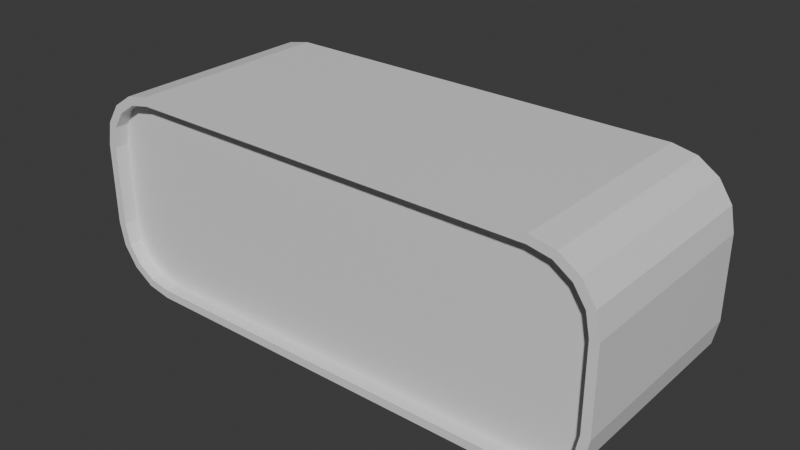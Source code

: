 # Source: clock.blend  (saved by Blender 4.2.66; exported with 4.5.12 LTS)
import bpy
from mathutils import Matrix  # noqa: F401  (used for matrix-valued properties, if any)

bpy.ops.wm.read_factory_settings(use_empty=True)
scene = bpy.context.scene
scene.name = 'Scene'

# ---- collections
col_collection = bpy.data.collections.new('Collection'); scene.collection.children.link(col_collection)

# ---- materials (node trees are filled in below, after node groups)
mat_material = bpy.data.materials.new('Material')
mat_material.alpha_threshold = 0.0
mat_material.roughness = 0.5
mat_material.line_color = (0.0, 0.0, 0.0, 1.0)

# ---- material node trees
mat_material.use_nodes = True; mat_material.node_tree.nodes.clear()
_N = mat_material.node_tree.nodes; _L = mat_material.node_tree.links
n0 = _N.new('ShaderNodeOutputMaterial'); n0.name = 'Material Output'; n0.location = (300, 300)
n1 = _N.new('ShaderNodeBsdfPrincipled'); n1.name = 'Principled BSDF'; n1.location = (10, 300)
n1.inputs[3].default_value = 1.45
_L.new(n1.outputs[0], n0.inputs[0])
n0.is_active_output = True

# ---- world
world_world = bpy.data.worlds.new('World'); scene.world = world_world
world_world.use_nodes = True; world_world.node_tree.nodes.clear()
_N = world_world.node_tree.nodes; _L = world_world.node_tree.links
n0 = _N.new('ShaderNodeOutputWorld'); n0.name = 'World Output'; n0.location = (300, 300)
n1 = _N.new('ShaderNodeBackground'); n1.name = 'Background'; n1.location = (10, 300)
n1.inputs[0].default_value = (0.05088, 0.05088, 0.05088, 1.0)
_L.new(n1.outputs[0], n0.inputs[0])
n0.is_active_output = True
world_world.color = (0.05088, 0.05088, 0.05088)
world_world.sun_shadow_jitter_overblur = 0.0

# ---- meshes
me_cube = bpy.data.meshes.new('Cube')
me_cube.from_pydata([(1.923, 1.0, 1.448), (2.058, 1.0, 1.314), (2.003, 1.0, 1.433), (2.026, 1.0, 1.417), (2.042, 1.0, 1.393), (2.058, 1.0, 0.6183), (1.923, 1.0, 0.4836), (2.042, 1.0, 0.5392), (2.026, 1.0, 0.5153), (2.003, 1.0, 0.4993), (2.493, -1.0, 1.356), (1.966, -1.0, 1.883), (2.452, -1.0, 1.562), (2.34, -1.0, 1.73), (2.172, -1.0, 1.842), (1.966, -1.0, 0.04875), (2.493, -1.0, 0.5755), (2.172, -1.0, 0.08973), (2.34, -1.0, 0.2018), (2.452, -1.0, 0.3695), (-2.058, 1.0, 1.314), (-1.923, 1.0, 1.448), (-2.042, 1.0, 1.393), (-2.026, 1.0, 1.417), (-2.003, 1.0, 1.433), (-1.923, 1.0, 0.4836), (-2.058, 1.0, 0.6183), (-2.003, 1.0, 0.4993), (-2.026, 1.0, 0.5153), (-2.042, 1.0, 0.5392), (-1.966, -1.0, 1.883), (-2.493, -1.0, 1.356), (-2.172, -1.0, 1.842), (-2.34, -1.0, 1.73), (-2.452, -1.0, 1.562), (-2.493, -1.0, 0.5755), (-1.966, -1.0, 0.04875), (-2.452, -1.0, 0.3695), (-2.34, -1.0, 0.2018), (-2.172, -1.0, 0.08973), (-1.974, -1.0, -0.03408), (-2.204, -1.0, 0.0117), (-2.4, -1.0, 0.1421), (-2.53, -1.0, 0.3372), (-2.576, -1.0, 0.5673), (1.974, -1.0, 1.966), (2.204, -1.0, 1.92), (2.4, -1.0, 1.79), (2.53, -1.0, 1.595), (2.576, -1.0, 1.364), (-2.204, -1.0, 1.92), (-1.974, -1.0, 1.966), (-2.4, -1.0, 1.79), (-2.53, -1.0, 1.595), (-2.576, -1.0, 1.364), (2.204, -1.0, 0.0117), (1.974, -1.0, -0.03408), (2.4, -1.0, 0.1421), (2.53, -1.0, 0.3372), (2.576, -1.0, 0.5673), (-1.966, -0.8643, 0.04875), (-2.172, -0.8643, 0.08973), (-2.34, -0.8643, 0.2018), (-2.452, -0.8643, 0.3695), (-2.493, -0.8643, 0.5755), (1.966, -0.8643, 1.883), (2.172, -0.8643, 1.842), (2.34, -0.8643, 1.73), (2.452, -0.8643, 1.562), (2.493, -0.8643, 1.356), (-2.172, -0.8643, 1.842), (-1.966, -0.8643, 1.883), (-2.34, -0.8643, 1.73), (-2.452, -0.8643, 1.562), (-2.493, -0.8643, 1.356), (2.172, -0.8643, 0.08973), (1.966, -0.8643, 0.04875), (2.34, -0.8643, 0.2018), (2.452, -0.8643, 0.3695), (2.493, -0.8643, 0.5755), (-2.204, 1.0, 0.0117), (-1.974, 1.0, -0.03408), (-2.4, 1.0, 0.1421), (-2.53, 1.0, 0.3372), (-2.576, 1.0, 0.5673), (2.204, 1.0, 1.92), (1.974, 1.0, 1.966), (2.4, 1.0, 1.79), (2.53, 1.0, 1.595), (2.576, 1.0, 1.364), (-1.974, 1.0, 1.966), (-2.204, 1.0, 1.92), (-2.4, 1.0, 1.79), (-2.53, 1.0, 1.595), (-2.576, 1.0, 1.364), (1.974, 1.0, -0.03408), (2.204, 1.0, 0.0117), (2.4, 1.0, 0.1421), (2.53, 1.0, 0.3372), (2.576, 1.0, 0.5673), (-2.13, 1.0, 0.1919), (-1.956, 1.0, 0.1572), (-2.262, 1.0, 0.28), (-2.35, 1.0, 0.4118), (-2.385, 1.0, 0.5862), (2.13, 1.0, 1.74), (1.956, 1.0, 1.775), (2.262, 1.0, 1.652), (2.35, 1.0, 1.52), (2.385, 1.0, 1.346), (-1.956, 1.0, 1.775), (-2.13, 1.0, 1.74), (-2.262, 1.0, 1.652), (-2.35, 1.0, 1.52), (-2.385, 1.0, 1.346), (1.956, 1.0, 0.1572), (2.13, 1.0, 0.1919), (2.262, 1.0, 0.28), (2.35, 1.0, 0.4118), (2.385, 1.0, 0.5862), (-2.059, 1.0, 0.3631), (-1.938, 1.0, 0.339), (-2.131, 1.0, 0.4111), (-2.179, 1.0, 0.4828), (-2.203, 1.0, 0.6041), (2.059, 1.0, 1.569), (1.938, 1.0, 1.593), (2.131, 1.0, 1.521), (2.179, 1.0, 1.449), (2.203, 1.0, 1.328), (-1.938, 1.0, 1.593), (-2.059, 1.0, 1.569), (-2.131, 1.0, 1.521), (-2.179, 1.0, 1.449), (-2.203, 1.0, 1.328), (1.938, 1.0, 0.339), (2.059, 1.0, 0.3631), (2.131, 1.0, 0.4111), (2.179, 1.0, 0.4828), (2.203, 1.0, 0.6041), (2.576, 1.0, 1.199), (2.576, -1.0, 1.199), (2.493, -1.0, 1.194), (2.493, -0.8643, 1.194), (2.385, 1.0, 1.188), (2.203, 1.0, 1.177), (2.058, 1.0, 1.169), (2.576, 1.0, 0.6948), (2.576, -1.0, 0.6948), (2.493, -1.0, 0.7003), (2.493, -0.8643, 0.7003), (2.385, 1.0, 0.7076), (2.203, 1.0, 0.7198), (2.058, 1.0, 0.7295), (2.576, 1.0, 0.9467), (2.576, -1.0, 0.9467), (2.493, -1.0, 0.9471), (2.493, -0.8643, 0.9471), (2.385, 1.0, 0.9476), (2.203, 1.0, 0.9484), (2.058, 1.0, 0.9491), (2.058, 0.9136, 1.169), (2.203, 0.9136, 1.177), (2.203, 0.9136, 0.9484), (2.203, 0.9136, 0.7198), (2.058, 0.9136, 0.9491), (2.058, 0.9136, 0.7295), (-2.051, 1.0, 0.3824), (-1.936, 1.0, 0.3594), (-2.116, 1.0, 0.4258), (-2.159, 1.0, 0.4907), (-2.182, 1.0, 0.6061), (2.051, 1.0, 1.549), (1.936, 1.0, 1.572), (2.116, 1.0, 1.506), (2.159, 1.0, 1.441), (2.182, 1.0, 1.326), (-1.936, 1.0, 1.572), (-2.051, 1.0, 1.549), (-2.116, 1.0, 1.506), (-2.159, 1.0, 1.441), (-2.182, 1.0, 1.326), (1.936, 1.0, 0.3594), (2.051, 1.0, 0.3824), (2.116, 1.0, 0.4258), (2.159, 1.0, 0.4907), (2.182, 1.0, 0.6061), (2.182, 1.0, 1.176), (2.182, 1.0, 0.7212), (2.182, 0.9136, 1.176), (2.182, 0.9136, 0.7212), (2.182, 0.9136, 0.9485), (-2.01, 1.0, 0.4806), (-2.041, 1.0, 0.5009), (-2.061, 1.0, 0.5314), (-2.078, 1.0, 0.6164), (2.01, 1.0, 1.451), (2.041, 1.0, 1.431), (2.061, 1.0, 1.4), (2.078, 1.0, 1.315), (-1.925, 1.0, 1.468), (1.925, 1.0, 0.4636), (-1.925, 1.0, 0.4636), (1.925, 1.0, 1.468), (-2.01, 1.0, 1.451), (-2.041, 1.0, 1.431), (-2.061, 1.0, 1.4), (-2.078, 1.0, 1.315), (2.01, 1.0, 0.4806), (2.041, 1.0, 0.5009), (2.061, 1.0, 0.5314), (2.078, 1.0, 0.6164), (2.078, 1.0, 1.17), (2.078, 1.0, 0.7281), (2.078, 0.9136, 1.17), (2.078, 0.9136, 0.7281), (2.078, 0.9136, 0.949), (2.576, 1.0, 1.158), (2.576, -1.0, 1.158), (2.493, -1.0, 1.154), (2.493, -0.8643, 1.154), (2.385, 1.0, 1.149), (2.203, 1.0, 1.141), (2.058, 1.0, 1.134), (2.203, 0.9136, 1.141), (2.058, 0.9136, 1.134), (2.182, 0.9136, 1.14), (2.078, 0.9136, 1.135), (2.576, 1.0, 1.009), (2.576, -1.0, 1.009), (2.493, -1.0, 1.008), (2.493, -0.8643, 1.008), (2.385, 1.0, 1.007), (2.203, 1.0, 1.005), (2.058, 1.0, 1.003), (2.203, 0.9136, 1.005), (2.058, 0.9136, 1.003), (2.182, 0.9136, 1.004), (2.078, 0.9136, 1.003), (2.097, 1.112, 1.177), (2.164, 1.112, 1.18), (2.164, 1.112, 1.093), (2.097, 1.112, 1.093)], [], [(81, 95, 56, 40), (44, 54, 94, 84), (33, 34, 73, 72), (86, 90, 51, 45), (140, 89, 49, 141), (81, 40, 41, 80), (80, 41, 42, 82), (82, 42, 43, 83), (83, 43, 44, 84), (86, 45, 46, 85), (85, 46, 47, 87), (87, 47, 48, 88), (88, 48, 49, 89), (51, 90, 91, 50), (50, 91, 92, 52), (52, 92, 93, 53), (53, 93, 94, 54), (56, 95, 96, 55), (55, 96, 97, 57), (57, 97, 98, 58), (58, 98, 99, 59), (25, 27, 28, 29, 26, 20, 22, 23, 24, 21, 0, 2, 3, 4, 1, 146, 223, 234, 160, 153, 5, 7, 8, 9, 6), (36, 39, 41, 40), (39, 38, 42, 41), (38, 37, 43, 42), (37, 35, 44, 43), (11, 14, 46, 45), (14, 13, 47, 46), (13, 12, 48, 47), (12, 10, 49, 48), (32, 30, 51, 50), (33, 32, 50, 52), (34, 33, 52, 53), (31, 34, 53, 54), (17, 15, 56, 55), (18, 17, 55, 57), (19, 18, 57, 58), (16, 19, 58, 59), (149, 16, 59, 148), (30, 11, 45, 51), (15, 36, 40, 56), (35, 31, 54, 44), (76, 75, 77, 78, 79, 150, 157, 231, 220, 143, 69, 68, 67, 66, 65, 71, 70, 72, 73, 74, 64, 63, 62, 61, 60), (35, 37, 63, 64), (36, 15, 76, 60), (34, 31, 74, 73), (14, 11, 65, 66), (31, 35, 64, 74), (15, 17, 75, 76), (13, 14, 66, 67), (17, 18, 77, 75), (12, 13, 67, 68), (18, 19, 78, 77), (10, 12, 68, 69), (39, 36, 60, 61), (19, 16, 79, 78), (30, 32, 70, 71), (38, 39, 61, 62), (142, 10, 69, 143), (32, 33, 72, 70), (37, 38, 62, 63), (11, 30, 71, 65), (100, 101, 81, 80), (102, 100, 80, 82), (103, 102, 82, 83), (104, 103, 83, 84), (105, 106, 86, 85), (107, 105, 85, 87), (108, 107, 87, 88), (109, 108, 88, 89), (110, 111, 91, 90), (111, 112, 92, 91), (112, 113, 93, 92), (113, 114, 94, 93), (115, 116, 96, 95), (116, 117, 97, 96), (117, 118, 98, 97), (118, 119, 99, 98), (101, 115, 95, 81), (114, 104, 84, 94), (106, 110, 90, 86), (144, 109, 89, 140), (120, 121, 101, 100), (122, 120, 100, 102), (123, 122, 102, 103), (124, 123, 103, 104), (125, 126, 106, 105), (127, 125, 105, 107), (128, 127, 107, 108), (129, 128, 108, 109), (130, 131, 111, 110), (131, 132, 112, 111), (132, 133, 113, 112), (133, 134, 114, 113), (135, 136, 116, 115), (136, 137, 117, 116), (137, 138, 118, 117), (138, 139, 119, 118), (121, 135, 115, 101), (134, 124, 104, 114), (126, 130, 110, 106), (145, 129, 109, 144), (167, 168, 121, 120), (169, 167, 120, 122), (170, 169, 122, 123), (171, 170, 123, 124), (172, 173, 126, 125), (174, 172, 125, 127), (175, 174, 127, 128), (176, 175, 128, 129), (177, 178, 131, 130), (178, 179, 132, 131), (179, 180, 133, 132), (180, 181, 134, 133), (182, 183, 136, 135), (183, 184, 137, 136), (184, 185, 138, 137), (185, 186, 139, 138), (168, 182, 135, 121), (181, 171, 124, 134), (173, 177, 130, 126), (187, 176, 129, 145), (153, 160, 165, 166), (222, 145, 144, 221), (221, 144, 140, 217), (219, 142, 143, 220), (10, 142, 141, 49), (217, 140, 141, 218), (99, 147, 148, 59), (16, 149, 150, 79), (119, 151, 147, 99), (139, 152, 151, 119), (186, 188, 152, 139), (156, 149, 148, 155), (230, 156, 155, 229), (147, 154, 155, 148), (149, 156, 157, 150), (151, 158, 154, 147), (152, 159, 158, 151), (223, 146, 161, 225), (226, 189, 162, 224), (190, 191, 163, 164), (213, 153, 166, 215), (233, 159, 163, 235), (187, 145, 162, 189), (159, 152, 164, 163), (212, 187, 189, 214), (152, 188, 190, 164), (215, 216, 191, 190), (227, 214, 189, 226), (211, 213, 188, 186), (212, 199, 176, 187), (203, 200, 177, 173), (207, 195, 171, 181), (202, 201, 182, 168), (210, 211, 186, 185), (209, 210, 185, 184), (208, 209, 184, 183), (201, 208, 183, 182), (206, 207, 181, 180), (205, 206, 180, 179), (204, 205, 179, 178), (200, 204, 178, 177), (199, 198, 175, 176), (198, 197, 174, 175), (197, 196, 172, 174), (196, 203, 173, 172), (195, 194, 170, 171), (194, 193, 169, 170), (193, 192, 167, 169), (192, 202, 168, 167), (27, 25, 202, 192), (28, 27, 192, 193), (29, 28, 193, 194), (26, 29, 194, 195), (2, 0, 203, 196), (3, 2, 196, 197), (4, 3, 197, 198), (1, 4, 198, 199), (21, 24, 204, 200), (24, 23, 205, 204), (23, 22, 206, 205), (22, 20, 207, 206), (6, 9, 208, 201), (9, 8, 209, 208), (8, 7, 210, 209), (7, 5, 211, 210), (25, 6, 201, 202), (20, 26, 195, 207), (0, 21, 200, 203), (146, 1, 199, 212), (5, 153, 213, 211), (225, 161, 214, 227), (166, 165, 216, 215), (146, 212, 214, 161), (188, 213, 215, 190), (236, 225, 227, 238), (238, 227, 239, 242), (145, 222, 224, 162), (237, 226, 224, 235), (234, 223, 225, 236), (142, 219, 218, 141), (228, 217, 218, 229), (230, 219, 220, 231), (232, 221, 217, 228), (233, 222, 221, 232), (159, 233, 232, 158), (158, 232, 228, 154), (156, 230, 231, 157), (154, 228, 229, 155), (160, 234, 236, 165), (191, 237, 235, 163), (216, 238, 237, 191), (165, 236, 238, 216), (222, 233, 235, 224), (219, 230, 229, 218), (242, 239, 240, 241), (237, 238, 242, 241), (227, 226, 240, 239), (226, 237, 241, 240)])
_uv = me_cube.uv_layers.new(name='UVMap')
_uv.uv.foreach_set('vector', [0.1542, 0.5, 0.3458, 0.5, 0.3458, 0.75, 0.1542, 0.75, 0.4502, 0.0, 0.5498, 0.0, 0.5498, 0.25, 0.4502, 0.25, 0.5955, 0.9886, 0.5746, 0.994, 0.5746, 0.994, 0.5955, 0.9886, 0.6542, 0.5, 0.8458, 0.5, 0.8458, 0.75, 0.6542, 0.75, 0.5291, 0.5, 0.5498, 0.5, 0.5498, 0.75, 0.5291, 0.75, 0.1542, 0.5, 0.1542, 0.75, 0.143, 0.75, 0.143, 0.5, 0.143, 0.5, 0.143, 0.75, 0.125, 0.75, 0.125, 0.5, 0.375, 0.25, 0.375, 0.0, 0.4214, 0.0, 0.4214, 0.25, 0.4214, 0.25, 0.4214, 0.0, 0.4502, 0.0, 0.4502, 0.25, 0.6542, 0.5, 0.6542, 0.75, 0.643, 0.75, 0.643, 0.5, 0.643, 0.5, 0.643, 0.75, 0.625, 0.75, 0.625, 0.5, 0.625, 0.5, 0.625, 0.75, 0.5786, 0.75, 0.5786, 0.5, 0.5786, 0.5, 0.5786, 0.75, 0.5498, 0.75, 0.5498, 0.5, 0.8458, 0.75, 0.8458, 0.5, 0.857, 0.5, 0.857, 0.75, 0.857, 0.75, 0.857, 0.5, 0.875, 0.5, 0.875, 0.75, 0.625, 0.0, 0.625, 0.25, 0.5786, 0.25, 0.5786, 0.0, 0.5786, 0.0, 0.5786, 0.25, 0.5498, 0.25, 0.5498, 0.0, 0.3458, 0.75, 0.3458, 0.5, 0.357, 0.5, 0.357, 0.75, 0.357, 0.75, 0.357, 0.5, 0.375, 0.5, 0.375, 0.75, 0.375, 0.75, 0.375, 0.5, 0.4214, 0.5, 0.4214, 0.75, 0.4214, 0.75, 0.4214, 0.5, 0.4502, 0.5, 0.4502, 0.75, 0.4397, 0.2817, 0.4417, 0.2778, 0.4437, 0.2767, 0.4467, 0.2759, 0.4566, 0.2751, 0.5434, 0.2751, 0.5533, 0.2759, 0.5563, 0.2767, 0.5583, 0.2778, 0.5603, 0.2817, 0.5603, 0.4683, 0.5583, 0.4722, 0.5563, 0.4733, 0.5533, 0.4741, 0.5434, 0.4749, 0.5254, 0.4749, 0.521, 0.4749, 0.5047, 0.4749, 0.4979, 0.4749, 0.4704, 0.4749, 0.4566, 0.4749, 0.4467, 0.4741, 0.4437, 0.4733, 0.4417, 0.4722, 0.4397, 0.4683, 0.3854, 0.9704, 0.3905, 0.9804, 0.3807, 0.982, 0.375, 0.9708, 0.3905, 0.9804, 0.4045, 0.9886, 0.397, 0.9915, 0.3807, 0.982, 0.4045, 0.9886, 0.4254, 0.994, 0.4214, 0.9978, 0.397, 0.9915, 0.4254, 0.994, 0.4512, 0.996, 0.4502, 1.0, 0.4214, 0.9978, 0.6146, 0.7796, 0.6095, 0.7696, 0.6193, 0.768, 0.625, 0.7792, 0.6095, 0.7696, 0.5955, 0.7614, 0.603, 0.7585, 0.6193, 0.768, 0.5955, 0.7614, 0.5746, 0.756, 0.5786, 0.7522, 0.603, 0.7585, 0.5746, 0.756, 0.5488, 0.754, 0.5498, 0.75, 0.5786, 0.7522, 0.6095, 0.9804, 0.6146, 0.9704, 0.625, 0.9708, 0.6193, 0.982, 0.5955, 0.9886, 0.6095, 0.9804, 0.6193, 0.982, 0.603, 0.9915, 0.5746, 0.994, 0.5955, 0.9886, 0.603, 0.9915, 0.5786, 0.9978, 0.5488, 0.996, 0.5746, 0.994, 0.5786, 0.9978, 0.5498, 1.0, 0.3905, 0.7696, 0.3854, 0.7796, 0.375, 0.7792, 0.3807, 0.768, 0.4045, 0.7614, 0.3905, 0.7696, 0.3807, 0.768, 0.397, 0.7585, 0.4254, 0.756, 0.4045, 0.7614, 0.397, 0.7585, 0.4214, 0.7522, 0.4512, 0.754, 0.4254, 0.756, 0.4214, 0.7522, 0.4502, 0.75, 0.4668, 0.754, 0.4512, 0.754, 0.4502, 0.75, 0.4661, 0.75, 0.6146, 0.9704, 0.6146, 0.7796, 0.625, 0.7792, 0.625, 0.9708, 0.3854, 0.7796, 0.3854, 0.9704, 0.375, 0.9708, 0.375, 0.7792, 0.4512, 0.996, 0.5488, 0.996, 0.5498, 1.0, 0.4502, 1.0, 0.3854, 0.7796, 0.3905, 0.7696, 0.4045, 0.7614, 0.4254, 0.756, 0.4512, 0.754, 0.4668, 0.754, 0.4976, 0.754, 0.5052, 0.754, 0.5236, 0.754, 0.5285, 0.754, 0.5488, 0.754, 0.5746, 0.756, 0.5955, 0.7614, 0.6095, 0.7696, 0.6146, 0.7796, 0.6146, 0.9704, 0.6095, 0.9804, 0.5955, 0.9886, 0.5746, 0.994, 0.5488, 0.996, 0.4512, 0.996, 0.4254, 0.994, 0.4045, 0.9886, 0.3905, 0.9804, 0.3854, 0.9704, 0.4512, 0.996, 0.4254, 0.994, 0.4254, 0.994, 0.4512, 0.996, 0.3854, 0.9704, 0.3854, 0.7796, 0.3854, 0.7796, 0.3854, 0.9704, 0.5746, 0.994, 0.5488, 0.996, 0.5488, 0.996, 0.5746, 0.994, 0.6095, 0.7696, 0.6146, 0.7796, 0.6146, 0.7796, 0.6095, 0.7696, 0.5488, 0.996, 0.4512, 0.996, 0.4512, 0.996, 0.5488, 0.996, 0.3854, 0.7796, 0.3905, 0.7696, 0.3905, 0.7696, 0.3854, 0.7796, 0.5955, 0.7614, 0.6095, 0.7696, 0.6095, 0.7696, 0.5955, 0.7614, 0.3905, 0.7696, 0.4045, 0.7614, 0.4045, 0.7614, 0.3905, 0.7696, 0.5746, 0.756, 0.5955, 0.7614, 0.5955, 0.7614, 0.5746, 0.756, 0.4045, 0.7614, 0.4254, 0.756, 0.4254, 0.756, 0.4045, 0.7614, 0.5488, 0.754, 0.5746, 0.756, 0.5746, 0.756, 0.5488, 0.754, 0.3905, 0.9804, 0.3854, 0.9704, 0.3854, 0.9704, 0.3905, 0.9804, 0.4254, 0.756, 0.4512, 0.754, 0.4512, 0.754, 0.4254, 0.756, 0.6146, 0.9704, 0.6095, 0.9804, 0.6095, 0.9804, 0.6146, 0.9704, 0.4045, 0.9886, 0.3905, 0.9804, 0.3905, 0.9804, 0.4045, 0.9886, 0.5285, 0.754, 0.5488, 0.754, 0.5488, 0.754, 0.5285, 0.754, 0.6095, 0.9804, 0.5955, 0.9886, 0.5955, 0.9886, 0.6095, 0.9804, 0.4254, 0.994, 0.4045, 0.9886, 0.4045, 0.9886, 0.4254, 0.994, 0.6146, 0.7796, 0.6146, 0.9704, 0.6146, 0.9704, 0.6146, 0.7796, 0.4032, 0.2716, 0.3989, 0.2801, 0.375, 0.2792, 0.3807, 0.268, 0.4143, 0.2652, 0.4032, 0.2716, 0.3807, 0.268, 0.397, 0.2585, 0.4307, 0.261, 0.4143, 0.2652, 0.397, 0.2585, 0.4214, 0.2522, 0.4525, 0.2593, 0.4307, 0.261, 0.4214, 0.2522, 0.4502, 0.25, 0.5968, 0.4784, 0.6011, 0.4699, 0.625, 0.4708, 0.6193, 0.482, 0.5857, 0.4848, 0.5968, 0.4784, 0.6193, 0.482, 0.603, 0.4915, 0.5693, 0.489, 0.5857, 0.4848, 0.603, 0.4915, 0.5786, 0.4978, 0.5475, 0.4907, 0.5693, 0.489, 0.5786, 0.4978, 0.5498, 0.5, 0.6011, 0.2801, 0.5968, 0.2716, 0.6193, 0.268, 0.625, 0.2792, 0.5968, 0.2716, 0.5857, 0.2652, 0.603, 0.2585, 0.6193, 0.268, 0.5857, 0.2652, 0.5693, 0.261, 0.5786, 0.2522, 0.603, 0.2585, 0.5693, 0.261, 0.5475, 0.2593, 0.5498, 0.25, 0.5786, 0.2522, 0.3989, 0.4699, 0.4032, 0.4784, 0.3807, 0.482, 0.375, 0.4708, 0.4032, 0.4784, 0.4143, 0.4848, 0.397, 0.4915, 0.3807, 0.482, 0.4143, 0.4848, 0.4307, 0.489, 0.4214, 0.4978, 0.397, 0.4915, 0.4307, 0.489, 0.4525, 0.4907, 0.4502, 0.5, 0.4214, 0.4978, 0.3989, 0.2801, 0.3989, 0.4699, 0.375, 0.4708, 0.375, 0.2792, 0.5475, 0.2593, 0.4525, 0.2593, 0.4502, 0.25, 0.5498, 0.25, 0.6011, 0.4699, 0.6011, 0.2801, 0.625, 0.2792, 0.625, 0.4708, 0.5277, 0.4907, 0.5475, 0.4907, 0.5498, 0.5, 0.5291, 0.5, 0.4247, 0.2751, 0.4216, 0.281, 0.3989, 0.2801, 0.4032, 0.2716, 0.4306, 0.2716, 0.4247, 0.2751, 0.4032, 0.2716, 0.4143, 0.2652, 0.4396, 0.2693, 0.4306, 0.2716, 0.4143, 0.2652, 0.4307, 0.261, 0.4548, 0.2681, 0.4396, 0.2693, 0.4307, 0.261, 0.4525, 0.2593, 0.5753, 0.4749, 0.5784, 0.469, 0.6011, 0.4699, 0.5968, 0.4784, 0.5694, 0.4784, 0.5753, 0.4749, 0.5968, 0.4784, 0.5857, 0.4848, 0.5604, 0.4807, 0.5694, 0.4784, 0.5857, 0.4848, 0.5693, 0.489, 0.5452, 0.4819, 0.5604, 0.4807, 0.5693, 0.489, 0.5475, 0.4907, 0.5784, 0.281, 0.5753, 0.2751, 0.5968, 0.2716, 0.6011, 0.2801, 0.5753, 0.2751, 0.5694, 0.2716, 0.5857, 0.2652, 0.5968, 0.2716, 0.5694, 0.2716, 0.5604, 0.2693, 0.5693, 0.261, 0.5857, 0.2652, 0.5604, 0.2693, 0.5452, 0.2681, 0.5475, 0.2593, 0.5693, 0.261, 0.4216, 0.469, 0.4247, 0.4749, 0.4032, 0.4784, 0.3989, 0.4699, 0.4247, 0.4749, 0.4306, 0.4784, 0.4143, 0.4848, 0.4032, 0.4784, 0.4306, 0.4784, 0.4396, 0.4807, 0.4307, 0.489, 0.4143, 0.4848, 0.4396, 0.4807, 0.4548, 0.4819, 0.4525, 0.4907, 0.4307, 0.489, 0.4216, 0.281, 0.4216, 0.469, 0.3989, 0.4699, 0.3989, 0.2801, 0.5452, 0.2681, 0.4548, 0.2681, 0.4525, 0.2593, 0.5475, 0.2593, 0.5784, 0.469, 0.5784, 0.281, 0.6011, 0.2801, 0.6011, 0.4699, 0.5264, 0.4819, 0.5452, 0.4819, 0.5475, 0.4907, 0.5277, 0.4907, 0.4271, 0.2755, 0.4242, 0.2811, 0.4216, 0.281, 0.4247, 0.2751, 0.4325, 0.2723, 0.4271, 0.2755, 0.4247, 0.2751, 0.4306, 0.2716, 0.4406, 0.2702, 0.4325, 0.2723, 0.4306, 0.2716, 0.4396, 0.2693, 0.455, 0.2691, 0.4406, 0.2702, 0.4396, 0.2693, 0.4548, 0.2681, 0.5729, 0.4745, 0.5758, 0.4689, 0.5784, 0.469, 0.5753, 0.4749, 0.5675, 0.4777, 0.5729, 0.4745, 0.5753, 0.4749, 0.5694, 0.4784, 0.5594, 0.4798, 0.5675, 0.4777, 0.5694, 0.4784, 0.5604, 0.4807, 0.545, 0.4809, 0.5594, 0.4798, 0.5604, 0.4807, 0.5452, 0.4819, 0.5758, 0.2811, 0.5729, 0.2755, 0.5753, 0.2751, 0.5784, 0.281, 0.5729, 0.2755, 0.5675, 0.2723, 0.5694, 0.2716, 0.5753, 0.2751, 0.5675, 0.2723, 0.5594, 0.2702, 0.5604, 0.2693, 0.5694, 0.2716, 0.5594, 0.2702, 0.545, 0.2691, 0.5452, 0.2681, 0.5604, 0.2693, 0.4242, 0.4689, 0.4271, 0.4745, 0.4247, 0.4749, 0.4216, 0.469, 0.4271, 0.4745, 0.4325, 0.4777, 0.4306, 0.4784, 0.4247, 0.4749, 0.4325, 0.4777, 0.4406, 0.4798, 0.4396, 0.4807, 0.4306, 0.4784, 0.4406, 0.4798, 0.455, 0.4809, 0.4548, 0.4819, 0.4396, 0.4807, 0.4242, 0.2811, 0.4242, 0.4689, 0.4216, 0.469, 0.4216, 0.281, 0.545, 0.2691, 0.455, 0.2691, 0.4548, 0.2681, 0.5452, 0.2681, 0.5758, 0.4689, 0.5758, 0.2811, 0.5784, 0.281, 0.5784, 0.469, 0.5262, 0.4809, 0.545, 0.4809, 0.5452, 0.4819, 0.5264, 0.4819, 0.4704, 0.4749, 0.4979, 0.4749, 0.4979, 0.4749, 0.4704, 0.4749, 0.5218, 0.4819, 0.5264, 0.4819, 0.5277, 0.4907, 0.5229, 0.4907, 0.5229, 0.4907, 0.5277, 0.4907, 0.5291, 0.5, 0.5241, 0.5, 0.5236, 0.754, 0.5285, 0.754, 0.5285, 0.754, 0.5236, 0.754, 0.5488, 0.754, 0.5285, 0.754, 0.5291, 0.75, 0.5498, 0.75, 0.5241, 0.5, 0.5291, 0.5, 0.5291, 0.75, 0.5241, 0.75, 0.4502, 0.5, 0.4661, 0.5, 0.4661, 0.75, 0.4502, 0.75, 0.4512, 0.754, 0.4668, 0.754, 0.4668, 0.754, 0.4512, 0.754, 0.4525, 0.4907, 0.4677, 0.4907, 0.4661, 0.5, 0.4502, 0.5, 0.4548, 0.4819, 0.4692, 0.4819, 0.4677, 0.4907, 0.4525, 0.4907, 0.455, 0.4809, 0.4694, 0.4809, 0.4692, 0.4819, 0.4548, 0.4819, 0.4976, 0.754, 0.4668, 0.754, 0.4661, 0.75, 0.4976, 0.75, 0.5052, 0.754, 0.4976, 0.754, 0.4976, 0.75, 0.5053, 0.75, 0.4661, 0.5, 0.4976, 0.5, 0.4976, 0.75, 0.4661, 0.75, 0.4668, 0.754, 0.4976, 0.754, 0.4976, 0.754, 0.4668, 0.754, 0.4677, 0.4907, 0.4977, 0.4907, 0.4976, 0.5, 0.4661, 0.5, 0.4692, 0.4819, 0.4978, 0.4819, 0.4977, 0.4907, 0.4677, 0.4907, 0.521, 0.4749, 0.5254, 0.4749, 0.5254, 0.4749, 0.521, 0.4749, 0.5217, 0.4809, 0.5262, 0.4809, 0.5264, 0.4819, 0.5218, 0.4819, 0.4694, 0.4809, 0.4978, 0.4809, 0.4978, 0.4819, 0.4692, 0.4819, 0.4703, 0.4758, 0.4704, 0.4749, 0.4704, 0.4749, 0.4703, 0.4758, 0.5048, 0.4819, 0.4978, 0.4819, 0.4978, 0.4819, 0.5048, 0.4819, 0.5262, 0.4809, 0.5264, 0.4819, 0.5264, 0.4819, 0.5262, 0.4809, 0.4978, 0.4819, 0.4692, 0.4819, 0.4692, 0.4819, 0.4978, 0.4819, 0.5255, 0.4758, 0.5262, 0.4809, 0.5262, 0.4809, 0.5255, 0.4758, 0.4692, 0.4819, 0.4694, 0.4809, 0.4694, 0.4809, 0.4692, 0.4819, 0.4703, 0.4758, 0.4979, 0.4758, 0.4978, 0.4809, 0.4694, 0.4809, 0.5211, 0.4758, 0.5255, 0.4758, 0.5262, 0.4809, 0.5217, 0.4809, 0.4563, 0.4758, 0.4703, 0.4758, 0.4694, 0.4809, 0.455, 0.4809, 0.5255, 0.4758, 0.5437, 0.4758, 0.545, 0.4809, 0.5262, 0.4809, 0.5628, 0.4684, 0.5628, 0.2816, 0.5758, 0.2811, 0.5758, 0.4689, 0.5437, 0.2742, 0.4563, 0.2742, 0.455, 0.2691, 0.545, 0.2691, 0.4372, 0.2816, 0.4372, 0.4684, 0.4242, 0.4689, 0.4242, 0.2811, 0.4457, 0.475, 0.4563, 0.4758, 0.455, 0.4809, 0.4406, 0.4798, 0.4419, 0.474, 0.4457, 0.475, 0.4406, 0.4798, 0.4325, 0.4777, 0.4393, 0.4726, 0.4419, 0.474, 0.4325, 0.4777, 0.4271, 0.4745, 0.4372, 0.4684, 0.4393, 0.4726, 0.4271, 0.4745, 0.4242, 0.4689, 0.5543, 0.275, 0.5437, 0.2742, 0.545, 0.2691, 0.5594, 0.2702, 0.5581, 0.276, 0.5543, 0.275, 0.5594, 0.2702, 0.5675, 0.2723, 0.5607, 0.2774, 0.5581, 0.276, 0.5675, 0.2723, 0.5729, 0.2755, 0.5628, 0.2816, 0.5607, 0.2774, 0.5729, 0.2755, 0.5758, 0.2811, 0.5437, 0.4758, 0.5543, 0.475, 0.5594, 0.4798, 0.545, 0.4809, 0.5543, 0.475, 0.5581, 0.474, 0.5675, 0.4777, 0.5594, 0.4798, 0.5581, 0.474, 0.5607, 0.4726, 0.5729, 0.4745, 0.5675, 0.4777, 0.5607, 0.4726, 0.5628, 0.4684, 0.5758, 0.4689, 0.5729, 0.4745, 0.4563, 0.2742, 0.4457, 0.275, 0.4406, 0.2702, 0.455, 0.2691, 0.4457, 0.275, 0.4419, 0.276, 0.4325, 0.2723, 0.4406, 0.2702, 0.4419, 0.276, 0.4393, 0.2774, 0.4271, 0.2755, 0.4325, 0.2723, 0.4393, 0.2774, 0.4372, 0.2816, 0.4242, 0.2811, 0.4271, 0.2755, 0.4417, 0.2778, 0.4397, 0.2817, 0.4372, 0.2816, 0.4393, 0.2774, 0.4437, 0.2767, 0.4417, 0.2778, 0.4393, 0.2774, 0.4419, 0.276, 0.4467, 0.2759, 0.4437, 0.2767, 0.4419, 0.276, 0.4457, 0.275, 0.4566, 0.2751, 0.4467, 0.2759, 0.4457, 0.275, 0.4563, 0.2742, 0.5583, 0.4722, 0.5603, 0.4683, 0.5628, 0.4684, 0.5607, 0.4726, 0.5563, 0.4733, 0.5583, 0.4722, 0.5607, 0.4726, 0.5581, 0.474, 0.5533, 0.4741, 0.5563, 0.4733, 0.5581, 0.474, 0.5543, 0.475, 0.5434, 0.4749, 0.5533, 0.4741, 0.5543, 0.475, 0.5437, 0.4758, 0.5603, 0.2817, 0.5583, 0.2778, 0.5607, 0.2774, 0.5628, 0.2816, 0.5583, 0.2778, 0.5563, 0.2767, 0.5581, 0.276, 0.5607, 0.2774, 0.5563, 0.2767, 0.5533, 0.2759, 0.5543, 0.275, 0.5581, 0.276, 0.5533, 0.2759, 0.5434, 0.2751, 0.5437, 0.2742, 0.5543, 0.275, 0.4397, 0.4683, 0.4417, 0.4722, 0.4393, 0.4726, 0.4372, 0.4684, 0.4417, 0.4722, 0.4437, 0.4733, 0.4419, 0.474, 0.4393, 0.4726, 0.4437, 0.4733, 0.4467, 0.4741, 0.4457, 0.475, 0.4419, 0.474, 0.4467, 0.4741, 0.4566, 0.4749, 0.4563, 0.4758, 0.4457, 0.475, 0.4397, 0.2817, 0.4397, 0.4683, 0.4372, 0.4684, 0.4372, 0.2816, 0.5434, 0.2751, 0.4566, 0.2751, 0.4563, 0.2742, 0.5437, 0.2742, 0.5603, 0.4683, 0.5603, 0.2817, 0.5628, 0.2816, 0.5628, 0.4684, 0.5254, 0.4749, 0.5434, 0.4749, 0.5437, 0.4758, 0.5255, 0.4758, 0.4566, 0.4749, 0.4704, 0.4749, 0.4703, 0.4758, 0.4563, 0.4758, 0.521, 0.4749, 0.5254, 0.4749, 0.5255, 0.4758, 0.5211, 0.4758, 0.4704, 0.4749, 0.4979, 0.4749, 0.4979, 0.4758, 0.4703, 0.4758, 0.5254, 0.4749, 0.5255, 0.4758, 0.5255, 0.4758, 0.5254, 0.4749, 0.4694, 0.4809, 0.4703, 0.4758, 0.4703, 0.4758, 0.4694, 0.4809, 0.5047, 0.4749, 0.521, 0.4749, 0.5211, 0.4758, 0.5047, 0.4758, 0.5047, 0.4758, 0.5211, 0.4758, 0.5211, 0.4758, 0.5047, 0.4758, 0.5264, 0.4819, 0.5218, 0.4819, 0.5218, 0.4819, 0.5264, 0.4819, 0.5048, 0.4809, 0.5217, 0.4809, 0.5218, 0.4819, 0.5048, 0.4819, 0.5047, 0.4749, 0.521, 0.4749, 0.521, 0.4749, 0.5047, 0.4749, 0.5285, 0.754, 0.5236, 0.754, 0.5241, 0.75, 0.5291, 0.75, 0.5053, 0.5, 0.5241, 0.5, 0.5241, 0.75, 0.5053, 0.75, 0.5052, 0.754, 0.5236, 0.754, 0.5236, 0.754, 0.5052, 0.754, 0.5051, 0.4907, 0.5229, 0.4907, 0.5241, 0.5, 0.5053, 0.5, 0.5048, 0.4819, 0.5218, 0.4819, 0.5229, 0.4907, 0.5051, 0.4907, 0.4978, 0.4819, 0.5048, 0.4819, 0.5051, 0.4907, 0.4977, 0.4907, 0.4977, 0.4907, 0.5051, 0.4907, 0.5053, 0.5, 0.4976, 0.5, 0.4976, 0.754, 0.5052, 0.754, 0.5052, 0.754, 0.4976, 0.754, 0.4976, 0.5, 0.5053, 0.5, 0.5053, 0.75, 0.4976, 0.75, 0.4979, 0.4749, 0.5047, 0.4749, 0.5047, 0.4749, 0.4979, 0.4749, 0.4978, 0.4809, 0.5048, 0.4809, 0.5048, 0.4819, 0.4978, 0.4819, 0.4979, 0.4758, 0.5047, 0.4758, 0.5048, 0.4809, 0.4978, 0.4809, 0.4979, 0.4749, 0.5047, 0.4749, 0.5047, 0.4758, 0.4979, 0.4758, 0.5218, 0.4819, 0.5048, 0.4819, 0.5048, 0.4819, 0.5218, 0.4819, 0.5236, 0.754, 0.5052, 0.754, 0.5053, 0.75, 0.5241, 0.75, 0.5047, 0.4758, 0.5211, 0.4758, 0.5217, 0.4809, 0.5048, 0.4809, 0.5048, 0.4809, 0.5047, 0.4758, 0.5047, 0.4758, 0.5048, 0.4809, 0.5211, 0.4758, 0.5217, 0.4809, 0.5217, 0.4809, 0.5211, 0.4758, 0.5217, 0.4809, 0.5048, 0.4809, 0.5048, 0.4809, 0.5217, 0.4809])
me_cube.materials.append(mat_material)
me_cube.use_mirror_vertex_groups = False
me_cube.update()

# ---- objects
ob_cube = bpy.data.objects.new('Cube', me_cube)

# ---- transforms, parenting, visibility, modifiers, constraints
ob_cube.location = (0.0, 0.0, 0.0)
ob_cube.lock_rotations_4d = False
ob_cube.empty_display_type = 'ARROWS'
ob_cube.lineart.crease_threshold = 0.0

# ---- collection membership
col_collection.objects.link(ob_cube)

# ---- scene / render settings (as saved in the file)
scene.frame_start = 1; scene.frame_end = 250; scene.frame_set(1)
scene.render.engine = 'BLENDER_EEVEE_NEXT'
bpy.context.view_layer.update()

# ---- added for rendering (the .blend has no active camera and no usable light): camera, sun
cam_auto = bpy.data.cameras.new('AutoCamera')
cam_auto.lens = 50.0
cam_auto.sensor_width = 36.0
cam_auto.clip_end = 1000.0
ob_auto_camera = bpy.data.objects.new('AutoCamera', cam_auto)
scene.collection.objects.link(ob_auto_camera)
ob_auto_camera.location = (5.47347, -6.51238, 5.3447)
ob_auto_camera.rotation_euler = (1.09748, -7.21219e-08, 0.694738)
scene.camera = ob_auto_camera
light_auto_sun = bpy.data.lights.new('AutoSun', 'SUN')
light_auto_sun.energy = 3.0
light_auto_sun.angle = 0.0523599
ob_auto_sun = bpy.data.objects.new('AutoSun', light_auto_sun)
scene.collection.objects.link(ob_auto_sun)
ob_auto_sun.rotation_euler = (0.872665, 0.174533, 0.523599)
bpy.context.view_layer.update()
